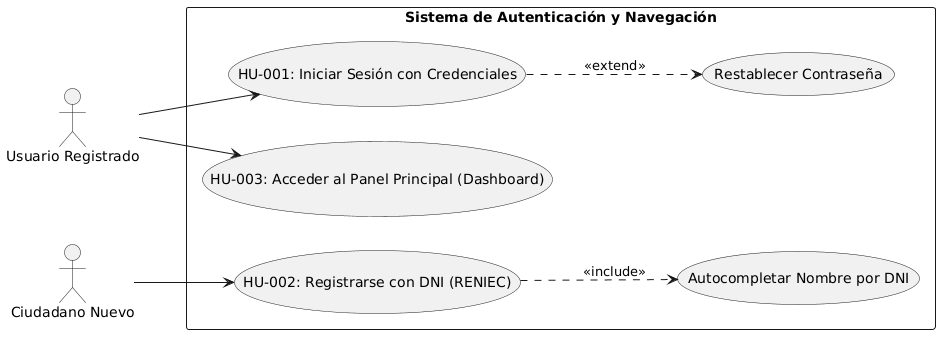

The diagram above was rendered by PlantUML. Its source (embedded in the PNG):
@startuml
left to right direction
skinparam packageStyle rectangle

actor "Usuario Registrado" as U
actor "Ciudadano Nuevo" as C

rectangle "Sistema de Autenticación y Navegación" {
  usecase "HU-001: Iniciar Sesión con Credenciales" as UC1
  usecase "HU-002: Registrarse con DNI (RENIEC)" as UC2
  usecase "HU-003: Acceder al Panel Principal (Dashboard)" as UC3
  usecase "Autocompletar Nombre por DNI" as UC2_sub
  usecase "Restablecer Contraseña" as UC1_sub
}

U --> UC1
U --> UC3
C --> UC2

UC1 ..> UC1_sub : <<extend>>
UC2 ..> UC2_sub : <<include>>
@enduml